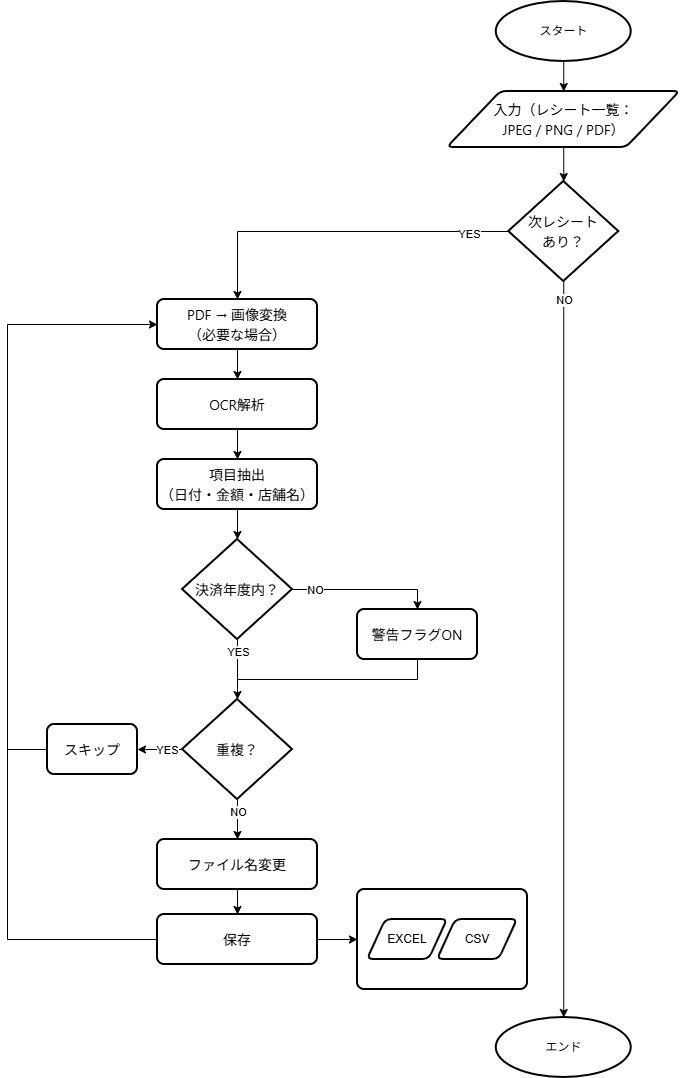

The diagram above was exported from draw.io. Its source (the exported page's mxGraphModel, read from the mxfile embedded in the PNG):
<mxGraphModel dx="958" dy="525" grid="1" gridSize="10" guides="1" tooltips="1" connect="1" arrows="1" fold="1" page="1" pageScale="1" pageWidth="827" pageHeight="1169" math="0" shadow="0">
  <root>
    <mxCell id="0" />
    <mxCell id="1" parent="0" />
    <mxCell id="Qhs333HyzZ0aoUwEfdqA-4" edge="1" parent="1" source="Qhs333HyzZ0aoUwEfdqA-2" style="edgeStyle=none;rounded=0;orthogonalLoop=1;jettySize=auto;html=1;exitX=0.5;exitY=1;exitDx=0;exitDy=0;exitPerimeter=0;entryX=0.5;entryY=0;entryDx=0;entryDy=0;" target="Qhs333HyzZ0aoUwEfdqA-92">
      <mxGeometry relative="1" as="geometry">
        <mxPoint x="486.2499999999998" y="80" as="sourcePoint" />
        <mxPoint x="486.2499999999998" y="90" as="targetPoint" />
      </mxGeometry>
    </mxCell>
    <mxCell id="Qhs333HyzZ0aoUwEfdqA-2" parent="1" style="strokeWidth=2;html=1;shape=mxgraph.flowchart.start_1;whiteSpace=wrap;" value="スタート" vertex="1">
      <mxGeometry height="60" width="135" x="548.75" y="10" as="geometry" />
    </mxCell>
    <mxCell id="Qhs333HyzZ0aoUwEfdqA-8" edge="1" parent="1" source="Qhs333HyzZ0aoUwEfdqA-66" style="edgeStyle=none;rounded=0;orthogonalLoop=1;jettySize=auto;html=1;entryX=0.5;entryY=0;entryDx=0;entryDy=0;exitX=0;exitY=0.5;exitDx=0;exitDy=0;exitPerimeter=0;" target="Qhs333HyzZ0aoUwEfdqA-6">
      <mxGeometry relative="1" as="geometry">
        <Array as="points">
          <mxPoint x="290" y="240" />
        </Array>
        <mxPoint x="420" y="236" as="sourcePoint" />
      </mxGeometry>
    </mxCell>
    <mxCell id="Qhs333HyzZ0aoUwEfdqA-78" connectable="0" parent="Qhs333HyzZ0aoUwEfdqA-8" style="edgeLabel;html=1;align=center;verticalAlign=middle;resizable=0;points=[];" value="YES" vertex="1">
      <mxGeometry relative="1" x="-0.1186" y="2" as="geometry">
        <mxPoint x="110" as="offset" />
      </mxGeometry>
    </mxCell>
    <mxCell id="Qhs333HyzZ0aoUwEfdqA-14" edge="1" parent="1" source="Qhs333HyzZ0aoUwEfdqA-6" style="edgeStyle=none;rounded=0;orthogonalLoop=1;jettySize=auto;html=1;exitX=0.5;exitY=1;exitDx=0;exitDy=0;entryX=0.5;entryY=1;entryDx=0;entryDy=0;" target="Qhs333HyzZ0aoUwEfdqA-9">
      <mxGeometry relative="1" as="geometry" />
    </mxCell>
    <mxCell id="Qhs333HyzZ0aoUwEfdqA-6" parent="1" style="rounded=1;whiteSpace=wrap;html=1;absoluteArcSize=1;arcSize=14;strokeWidth=2;align=center;" value="&lt;div style=&quot;font-family: &amp;quot;Segoe UI&amp;quot;; font-size: 14px; line-height: 20px;&quot;&gt;PDF → 画像変換&lt;/div&gt;&lt;div style=&quot;font-family: &amp;quot;Segoe UI&amp;quot;; font-size: 14px; line-height: 20px;&quot;&gt;（必要な場合）&lt;/div&gt;" vertex="1">
      <mxGeometry height="50" width="160" x="210" y="308" as="geometry" />
    </mxCell>
    <mxCell id="Qhs333HyzZ0aoUwEfdqA-15" edge="1" parent="1" source="Qhs333HyzZ0aoUwEfdqA-9" style="edgeStyle=none;rounded=0;orthogonalLoop=1;jettySize=auto;html=1;exitX=0.5;exitY=0;exitDx=0;exitDy=0;entryX=0.5;entryY=1;entryDx=0;entryDy=0;" target="Qhs333HyzZ0aoUwEfdqA-12">
      <mxGeometry relative="1" as="geometry" />
    </mxCell>
    <mxCell id="Qhs333HyzZ0aoUwEfdqA-9" parent="1" style="rounded=1;whiteSpace=wrap;html=1;absoluteArcSize=1;arcSize=14;strokeWidth=2;align=center;direction=west;" value="&lt;div style=&quot;font-family: &amp;quot;Segoe UI&amp;quot;; font-size: 14px; line-height: 20px;&quot;&gt;&lt;div style=&quot;text-align: start; line-height: 20px;&quot;&gt;OCR解析&lt;/div&gt;&lt;/div&gt;" vertex="1">
      <mxGeometry height="50" width="160" x="210" y="388" as="geometry" />
    </mxCell>
    <mxCell id="Qhs333HyzZ0aoUwEfdqA-10" edge="1" parent="1" source="Qhs333HyzZ0aoUwEfdqA-9" style="edgeStyle=none;rounded=0;orthogonalLoop=1;jettySize=auto;html=1;entryX=0.5;entryY=0;entryDx=0;entryDy=0;" target="Qhs333HyzZ0aoUwEfdqA-9">
      <mxGeometry relative="1" as="geometry" />
    </mxCell>
    <mxCell id="Qhs333HyzZ0aoUwEfdqA-12" parent="1" style="rounded=1;whiteSpace=wrap;html=1;absoluteArcSize=1;arcSize=14;strokeWidth=2;align=center;direction=west;" value="&lt;div style=&quot;font-family: &amp;quot;Segoe UI&amp;quot;; font-size: 14px; line-height: 20px;&quot;&gt;&lt;div style=&quot;line-height: 20px;&quot;&gt;&lt;div style=&quot;line-height: 20px;&quot;&gt;項目抽出&lt;/div&gt;&lt;div style=&quot;line-height: 20px;&quot;&gt;（日付・金額・店舗名）&lt;/div&gt;&lt;/div&gt;&lt;/div&gt;" vertex="1">
      <mxGeometry height="50" width="160" x="210" y="468" as="geometry" />
    </mxCell>
    <mxCell id="Qhs333HyzZ0aoUwEfdqA-19" edge="1" parent="1" source="Qhs333HyzZ0aoUwEfdqA-17" style="edgeStyle=none;rounded=0;orthogonalLoop=1;jettySize=auto;html=1;exitX=1;exitY=0.5;exitDx=0;exitDy=0;exitPerimeter=0;entryX=0.5;entryY=1;entryDx=0;entryDy=0;" target="Qhs333HyzZ0aoUwEfdqA-24">
      <mxGeometry relative="1" as="geometry">
        <Array as="points">
          <mxPoint x="470" y="598" />
        </Array>
        <mxPoint x="350" y="688" as="targetPoint" />
      </mxGeometry>
    </mxCell>
    <mxCell id="Qhs333HyzZ0aoUwEfdqA-102" connectable="0" parent="Qhs333HyzZ0aoUwEfdqA-19" style="edgeLabel;html=1;align=center;verticalAlign=middle;resizable=0;points=[];" value="NO" vertex="1">
      <mxGeometry relative="1" x="-0.6851" as="geometry">
        <mxPoint as="offset" />
      </mxGeometry>
    </mxCell>
    <mxCell id="Qhs333HyzZ0aoUwEfdqA-21" edge="1" parent="1" source="Qhs333HyzZ0aoUwEfdqA-17" style="edgeStyle=none;rounded=0;orthogonalLoop=1;jettySize=auto;html=1;exitX=0.5;exitY=1;exitDx=0;exitDy=0;exitPerimeter=0;entryX=0.5;entryY=0;entryDx=0;entryDy=0;entryPerimeter=0;" target="Qhs333HyzZ0aoUwEfdqA-27">
      <mxGeometry relative="1" as="geometry">
        <Array as="points">
          <mxPoint x="290" y="698" />
        </Array>
        <mxPoint x="290" y="798" as="targetPoint" />
      </mxGeometry>
    </mxCell>
    <mxCell id="Qhs333HyzZ0aoUwEfdqA-22" connectable="0" parent="Qhs333HyzZ0aoUwEfdqA-21" style="edgeLabel;html=1;align=center;verticalAlign=middle;resizable=0;points=[];" value="YES" vertex="1">
      <mxGeometry relative="1" x="-0.28" y="-3" as="geometry">
        <mxPoint x="3" y="-9" as="offset" />
      </mxGeometry>
    </mxCell>
    <mxCell id="Qhs333HyzZ0aoUwEfdqA-17" parent="1" style="strokeWidth=2;html=1;shape=mxgraph.flowchart.decision;whiteSpace=wrap;" value="&lt;div style=&quot;text-align: start; font-family: &amp;quot;Segoe UI&amp;quot;; font-size: 14px; line-height: 20px;&quot;&gt;決済年度内？&lt;/div&gt;" vertex="1">
      <mxGeometry height="100" width="110" x="235" y="548" as="geometry" />
    </mxCell>
    <mxCell id="Qhs333HyzZ0aoUwEfdqA-18" edge="1" parent="1" source="Qhs333HyzZ0aoUwEfdqA-12" style="edgeStyle=none;rounded=0;orthogonalLoop=1;jettySize=auto;html=1;exitX=0.5;exitY=0;exitDx=0;exitDy=0;entryX=0.5;entryY=0;entryDx=0;entryDy=0;entryPerimeter=0;" target="Qhs333HyzZ0aoUwEfdqA-17">
      <mxGeometry relative="1" as="geometry" />
    </mxCell>
    <mxCell id="Qhs333HyzZ0aoUwEfdqA-26" edge="1" parent="1" source="Qhs333HyzZ0aoUwEfdqA-24" style="edgeStyle=none;rounded=0;orthogonalLoop=1;jettySize=auto;html=1;exitX=0.5;exitY=0;exitDx=0;exitDy=0;startArrow=none;startFill=0;endArrow=none;endFill=0;">
      <mxGeometry relative="1" as="geometry">
        <Array as="points">
          <mxPoint x="470" y="688" />
        </Array>
        <mxPoint x="290" y="688" as="targetPoint" />
      </mxGeometry>
    </mxCell>
    <mxCell id="Qhs333HyzZ0aoUwEfdqA-24" parent="1" style="rounded=1;whiteSpace=wrap;html=1;absoluteArcSize=1;arcSize=14;strokeWidth=2;align=center;direction=west;" value="&lt;div style=&quot;font-family: &amp;quot;Segoe UI&amp;quot;; font-size: 14px; line-height: 20px;&quot;&gt;&lt;div style=&quot;line-height: 20px;&quot;&gt;&lt;div style=&quot;line-height: 20px;&quot;&gt;警告フラグON&lt;/div&gt;&lt;/div&gt;&lt;/div&gt;" vertex="1">
      <mxGeometry height="50" width="120" x="410" y="618" as="geometry" />
    </mxCell>
    <mxCell id="Qhs333HyzZ0aoUwEfdqA-99" edge="1" parent="1" source="Qhs333HyzZ0aoUwEfdqA-27" style="edgeStyle=none;rounded=0;orthogonalLoop=1;jettySize=auto;html=1;exitX=0;exitY=0.5;exitDx=0;exitDy=0;exitPerimeter=0;entryX=0;entryY=0.5;entryDx=0;entryDy=0;" target="Qhs333HyzZ0aoUwEfdqA-70">
      <mxGeometry relative="1" as="geometry" />
    </mxCell>
    <mxCell id="Qhs333HyzZ0aoUwEfdqA-101" connectable="0" parent="Qhs333HyzZ0aoUwEfdqA-99" style="edgeLabel;html=1;align=center;verticalAlign=middle;resizable=0;points=[];" value="YES" vertex="1">
      <mxGeometry relative="1" x="-0.0429" as="geometry">
        <mxPoint x="6" as="offset" />
      </mxGeometry>
    </mxCell>
    <mxCell id="Qhs333HyzZ0aoUwEfdqA-27" parent="1" style="strokeWidth=2;html=1;shape=mxgraph.flowchart.decision;whiteSpace=wrap;" value="&lt;div style=&quot;text-align: start; font-family: &amp;quot;Segoe UI&amp;quot;; font-size: 14px; line-height: 20px;&quot;&gt;&lt;div style=&quot;line-height: 20px;&quot;&gt;重複？&lt;/div&gt;&lt;/div&gt;" vertex="1">
      <mxGeometry height="100" width="110" x="235" y="708" as="geometry" />
    </mxCell>
    <mxCell id="Qhs333HyzZ0aoUwEfdqA-29" edge="1" parent="1" source="Qhs333HyzZ0aoUwEfdqA-27" style="edgeStyle=none;rounded=0;orthogonalLoop=1;jettySize=auto;html=1;exitX=0.5;exitY=1;exitDx=0;exitDy=0;exitPerimeter=0;entryX=0.5;entryY=1;entryDx=0;entryDy=0;" target="Qhs333HyzZ0aoUwEfdqA-32">
      <mxGeometry relative="1" as="geometry">
        <Array as="points" />
        <mxPoint x="270" y="828" as="sourcePoint" />
        <mxPoint x="290" y="858" as="targetPoint" />
      </mxGeometry>
    </mxCell>
    <mxCell id="Qhs333HyzZ0aoUwEfdqA-31" connectable="0" parent="Qhs333HyzZ0aoUwEfdqA-29" style="edgeLabel;html=1;align=center;verticalAlign=middle;resizable=0;points=[];" value="NO" vertex="1">
      <mxGeometry relative="1" x="-0.363" as="geometry">
        <mxPoint as="offset" />
      </mxGeometry>
    </mxCell>
    <mxCell id="Qhs333HyzZ0aoUwEfdqA-38" edge="1" parent="1" style="edgeStyle=none;rounded=0;orthogonalLoop=1;jettySize=auto;html=1;exitX=0.5;exitY=0;exitDx=0;exitDy=0;entryX=0.5;entryY=1;entryDx=0;entryDy=0;" target="Qhs333HyzZ0aoUwEfdqA-37">
      <mxGeometry relative="1" as="geometry">
        <mxPoint x="289.9999999999998" y="888" as="sourcePoint" />
      </mxGeometry>
    </mxCell>
    <mxCell id="Qhs333HyzZ0aoUwEfdqA-32" parent="1" style="rounded=1;whiteSpace=wrap;html=1;absoluteArcSize=1;arcSize=14;strokeWidth=2;align=center;direction=west;" value="&lt;div style=&quot;font-family: &amp;quot;Segoe UI&amp;quot;; font-size: 14px; line-height: 20px;&quot;&gt;&lt;div style=&quot;line-height: 20px;&quot;&gt;&lt;div style=&quot;line-height: 20px;&quot;&gt;&lt;div style=&quot;text-align: start; line-height: 20px;&quot;&gt;ファイル名変更&lt;/div&gt;&lt;/div&gt;&lt;/div&gt;&lt;/div&gt;" vertex="1">
      <mxGeometry height="50" width="160" x="210" y="848" as="geometry" />
    </mxCell>
    <mxCell id="Qhs333HyzZ0aoUwEfdqA-48" edge="1" parent="1" source="Qhs333HyzZ0aoUwEfdqA-37" style="edgeStyle=none;rounded=0;orthogonalLoop=1;jettySize=auto;html=1;exitX=0;exitY=0.5;exitDx=0;exitDy=0;entryX=1;entryY=0.5;entryDx=0;entryDy=0;" target="Qhs333HyzZ0aoUwEfdqA-43">
      <mxGeometry relative="1" as="geometry" />
    </mxCell>
    <mxCell id="Qhs333HyzZ0aoUwEfdqA-97" edge="1" parent="1" source="Qhs333HyzZ0aoUwEfdqA-37" style="edgeStyle=none;rounded=0;orthogonalLoop=1;jettySize=auto;html=1;exitX=1;exitY=0.5;exitDx=0;exitDy=0;entryX=0;entryY=0.5;entryDx=0;entryDy=0;" target="Qhs333HyzZ0aoUwEfdqA-6">
      <mxGeometry relative="1" as="geometry">
        <Array as="points">
          <mxPoint x="60" y="948" />
          <mxPoint x="60" y="333" />
        </Array>
        <mxPoint x="200" y="950.5" as="sourcePoint" />
        <mxPoint x="200" y="335.5000000000001" as="targetPoint" />
      </mxGeometry>
    </mxCell>
    <mxCell id="Qhs333HyzZ0aoUwEfdqA-37" parent="1" style="rounded=1;whiteSpace=wrap;html=1;absoluteArcSize=1;arcSize=14;strokeWidth=2;align=center;direction=west;" value="&lt;div style=&quot;font-family: &amp;quot;Segoe UI&amp;quot;; font-size: 14px; line-height: 20px;&quot;&gt;&lt;div style=&quot;line-height: 20px;&quot;&gt;&lt;div style=&quot;line-height: 20px;&quot;&gt;&lt;div style=&quot;text-align: start; line-height: 20px;&quot;&gt;保存&lt;/div&gt;&lt;/div&gt;&lt;/div&gt;&lt;/div&gt;" vertex="1">
      <mxGeometry height="50" width="160" x="210" y="923" as="geometry" />
    </mxCell>
    <mxCell id="Qhs333HyzZ0aoUwEfdqA-49" connectable="0" parent="1" style="group" value="" vertex="1">
      <mxGeometry height="100" width="170" x="410" y="898" as="geometry" />
    </mxCell>
    <mxCell id="Qhs333HyzZ0aoUwEfdqA-43" parent="Qhs333HyzZ0aoUwEfdqA-49" style="rounded=1;whiteSpace=wrap;html=1;absoluteArcSize=1;arcSize=14;strokeWidth=2;align=center;direction=west;" value="&lt;div style=&quot;font-family: &amp;quot;Segoe UI&amp;quot;; font-size: 14px; line-height: 20px;&quot;&gt;&lt;div style=&quot;line-height: 20px;&quot;&gt;&lt;div style=&quot;line-height: 20px;&quot;&gt;&lt;div style=&quot;text-align: start; line-height: 20px;&quot;&gt;&lt;br&gt;&lt;/div&gt;&lt;/div&gt;&lt;/div&gt;&lt;/div&gt;" vertex="1">
      <mxGeometry height="100" width="170" as="geometry" />
    </mxCell>
    <mxCell id="Qhs333HyzZ0aoUwEfdqA-39" parent="Qhs333HyzZ0aoUwEfdqA-49" style="shape=parallelogram;html=1;strokeWidth=2;perimeter=parallelogramPerimeter;whiteSpace=wrap;rounded=1;arcSize=12;size=0.23;" value="EXCEL" vertex="1">
      <mxGeometry height="40" width="80" x="10" y="30" as="geometry" />
    </mxCell>
    <mxCell id="Qhs333HyzZ0aoUwEfdqA-40" parent="Qhs333HyzZ0aoUwEfdqA-49" style="shape=parallelogram;html=1;strokeWidth=2;perimeter=parallelogramPerimeter;whiteSpace=wrap;rounded=1;arcSize=12;size=0.23;" value="CSV" vertex="1">
      <mxGeometry height="40" width="80" x="80" y="30" as="geometry" />
    </mxCell>
    <mxCell id="Qhs333HyzZ0aoUwEfdqA-64" parent="1" style="strokeWidth=2;html=1;shape=mxgraph.flowchart.start_1;whiteSpace=wrap;" value="エンド" vertex="1">
      <mxGeometry height="60" width="135" x="548.75" y="1026" as="geometry" />
    </mxCell>
    <mxCell id="Qhs333HyzZ0aoUwEfdqA-68" edge="1" parent="1" source="Qhs333HyzZ0aoUwEfdqA-66" style="edgeStyle=none;rounded=0;orthogonalLoop=1;jettySize=auto;html=1;entryX=0.5;entryY=0;entryDx=0;entryDy=0;entryPerimeter=0;exitX=0.5;exitY=1;exitDx=0;exitDy=0;exitPerimeter=0;" target="Qhs333HyzZ0aoUwEfdqA-64">
      <mxGeometry relative="1" as="geometry">
        <Array as="points" />
        <mxPoint x="415" y="216" as="sourcePoint" />
        <mxPoint x="662.5" y="1020.0000000000002" as="targetPoint" />
      </mxGeometry>
    </mxCell>
    <mxCell id="Qhs333HyzZ0aoUwEfdqA-79" connectable="0" parent="Qhs333HyzZ0aoUwEfdqA-68" style="edgeLabel;html=1;align=center;verticalAlign=middle;resizable=0;points=[];" value="NO" vertex="1">
      <mxGeometry relative="1" x="-0.8863" y="-2" as="geometry">
        <mxPoint x="2" y="-23" as="offset" />
      </mxGeometry>
    </mxCell>
    <mxCell id="Qhs333HyzZ0aoUwEfdqA-66" parent="1" style="strokeWidth=2;html=1;shape=mxgraph.flowchart.decision;whiteSpace=wrap;align=center;" value="&lt;div style=&quot;font-family: &amp;quot;Segoe UI&amp;quot;; font-size: 14px; line-height: 20px;&quot;&gt;&lt;div style=&quot;line-height: 20px;&quot;&gt;次レシート&lt;/div&gt;&lt;div style=&quot;line-height: 20px;&quot;&gt;あり？&lt;/div&gt;&lt;/div&gt;" vertex="1">
      <mxGeometry height="100" width="110" x="561.25" y="190" as="geometry" />
    </mxCell>
    <mxCell id="Qhs333HyzZ0aoUwEfdqA-67" edge="1" parent="1" source="Qhs333HyzZ0aoUwEfdqA-92" style="edgeStyle=none;rounded=0;orthogonalLoop=1;jettySize=auto;html=1;entryX=0.5;entryY=0;entryDx=0;entryDy=0;entryPerimeter=0;exitX=0.5;exitY=1;exitDx=0;exitDy=0;exitPerimeter=0;" target="Qhs333HyzZ0aoUwEfdqA-66">
      <mxGeometry relative="1" as="geometry">
        <mxPoint x="486.2499999999998" y="156" as="sourcePoint" />
      </mxGeometry>
    </mxCell>
    <mxCell id="Qhs333HyzZ0aoUwEfdqA-100" edge="1" parent="1" source="Qhs333HyzZ0aoUwEfdqA-70" style="edgeStyle=none;rounded=0;orthogonalLoop=1;jettySize=auto;html=1;exitX=1;exitY=0.5;exitDx=0;exitDy=0;endArrow=none;endFill=0;">
      <mxGeometry relative="1" as="geometry">
        <mxPoint x="60" y="758" as="targetPoint" />
      </mxGeometry>
    </mxCell>
    <mxCell id="Qhs333HyzZ0aoUwEfdqA-70" parent="1" style="rounded=1;whiteSpace=wrap;html=1;absoluteArcSize=1;arcSize=14;strokeWidth=2;align=center;direction=west;" value="&lt;div style=&quot;font-family: &amp;quot;Segoe UI&amp;quot;; font-size: 14px; line-height: 20px;&quot;&gt;&lt;div style=&quot;line-height: 20px;&quot;&gt;&lt;div style=&quot;line-height: 20px;&quot;&gt;スキップ&lt;/div&gt;&lt;/div&gt;&lt;/div&gt;" vertex="1">
      <mxGeometry height="50" width="90" x="100" y="733" as="geometry" />
    </mxCell>
    <mxCell id="Qhs333HyzZ0aoUwEfdqA-92" parent="1" style="shape=parallelogram;html=1;strokeWidth=2;perimeter=parallelogramPerimeter;whiteSpace=wrap;rounded=1;arcSize=12;size=0.23;" value="&lt;div style=&quot;font-family: &amp;quot;Segoe UI&amp;quot;; font-size: 14px; line-height: 20px;&quot;&gt;&lt;div style=&quot;line-height: 20px;&quot;&gt;入力&lt;span style=&quot;background-color: transparent; color: light-dark(rgb(0, 0, 0), rgb(255, 255, 255));&quot;&gt;（レシート一覧：&lt;/span&gt;&lt;/div&gt;&lt;div style=&quot;line-height: 20px;&quot;&gt;&lt;span style=&quot;background-color: transparent; color: light-dark(rgb(0, 0, 0), rgb(255, 255, 255));&quot;&gt;JPEG / PNG / PDF）&lt;/span&gt;&lt;/div&gt;&lt;/div&gt;" vertex="1">
      <mxGeometry height="56" width="232.5" x="500" y="100" as="geometry" />
    </mxCell>
  </root>
</mxGraphModel>